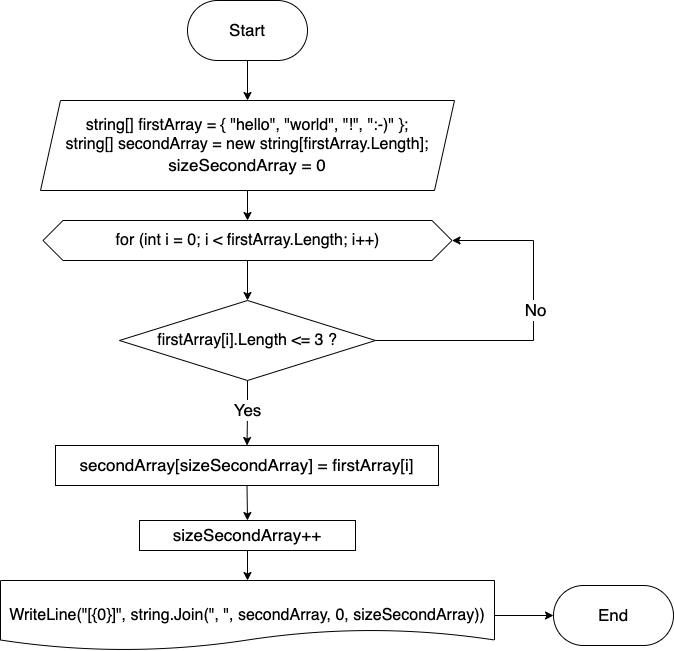

The diagram above was exported from draw.io. Its source (the exported page's mxGraphModel, read from the mxfile embedded in the PNG):
<mxGraphModel dx="954" dy="559" grid="1" gridSize="10" guides="1" tooltips="1" connect="1" arrows="1" fold="1" page="1" pageScale="1" pageWidth="827" pageHeight="1169" math="0" shadow="0">
  <root>
    <mxCell id="0" />
    <mxCell id="1" parent="0" />
    <mxCell id="2PT10OcBNIvTEJ6DY2fT-3" style="edgeStyle=orthogonalEdgeStyle;rounded=0;orthogonalLoop=1;jettySize=auto;html=1;exitX=0.5;exitY=1;exitDx=0;exitDy=0;fontSize=17;" edge="1" parent="1" source="2PT10OcBNIvTEJ6DY2fT-1" target="2PT10OcBNIvTEJ6DY2fT-2">
      <mxGeometry relative="1" as="geometry" />
    </mxCell>
    <mxCell id="2PT10OcBNIvTEJ6DY2fT-1" value="&lt;font style=&quot;font-size: 17px;&quot;&gt;Start&lt;/font&gt;" style="rounded=1;whiteSpace=wrap;html=1;arcSize=50;" vertex="1" parent="1">
      <mxGeometry x="354" y="140" width="120" height="60" as="geometry" />
    </mxCell>
    <mxCell id="2PT10OcBNIvTEJ6DY2fT-16" style="edgeStyle=orthogonalEdgeStyle;rounded=0;orthogonalLoop=1;jettySize=auto;html=1;exitX=0.5;exitY=1;exitDx=0;exitDy=0;entryX=0.5;entryY=0;entryDx=0;entryDy=0;fontSize=17;" edge="1" parent="1" source="2PT10OcBNIvTEJ6DY2fT-2" target="2PT10OcBNIvTEJ6DY2fT-15">
      <mxGeometry relative="1" as="geometry" />
    </mxCell>
    <mxCell id="2PT10OcBNIvTEJ6DY2fT-2" value="&lt;p style=&quot;margin: 0cm; font-size: 12pt; font-family: Calibri, sans-serif;&quot; class=&quot;MsoNormal&quot;&gt;&lt;/p&gt;&lt;div style=&quot;&quot;&gt;&lt;p style=&quot;margin: 0cm; font-size: 12pt; font-family: Calibri, sans-serif;&quot; class=&quot;MsoNormal&quot;&gt;string[] firstArray = { &quot;hello&quot;, &quot;world&quot;, &quot;!&quot;, &quot;:-)&quot; };&lt;/p&gt;&lt;p style=&quot;margin: 0cm; font-size: 12pt; font-family: Calibri, sans-serif;&quot; class=&quot;MsoNormal&quot;&gt;&lt;span lang=&quot;EN-US&quot;&gt;string[] secondArray = new string[firstArray.Length];&lt;/span&gt;&lt;/p&gt;&lt;/div&gt;&lt;div style=&quot;&quot;&gt;sizeSecondArray&lt;span style=&quot;background-color: initial;&quot;&gt;&amp;nbsp;= 0&lt;/span&gt;&lt;/div&gt;&lt;span style=&quot;font-size: medium;&quot;&gt;&lt;/span&gt;" style="shape=parallelogram;perimeter=parallelogramPerimeter;whiteSpace=wrap;html=1;fixedSize=1;fontSize=17;align=center;" vertex="1" parent="1">
      <mxGeometry x="207" y="240" width="414" height="90" as="geometry" />
    </mxCell>
    <mxCell id="2PT10OcBNIvTEJ6DY2fT-8" style="edgeStyle=orthogonalEdgeStyle;rounded=0;orthogonalLoop=1;jettySize=auto;html=1;exitX=0.5;exitY=1;exitDx=0;exitDy=0;entryX=0.5;entryY=0;entryDx=0;entryDy=0;fontSize=17;" edge="1" parent="1" source="2PT10OcBNIvTEJ6DY2fT-5" target="2PT10OcBNIvTEJ6DY2fT-6">
      <mxGeometry relative="1" as="geometry" />
    </mxCell>
    <mxCell id="2PT10OcBNIvTEJ6DY2fT-10" value="Yes" style="edgeLabel;html=1;align=center;verticalAlign=middle;resizable=0;points=[];fontSize=17;" vertex="1" connectable="0" parent="2PT10OcBNIvTEJ6DY2fT-8">
      <mxGeometry x="-0.1" y="-1" relative="1" as="geometry">
        <mxPoint as="offset" />
      </mxGeometry>
    </mxCell>
    <mxCell id="2PT10OcBNIvTEJ6DY2fT-20" style="edgeStyle=orthogonalEdgeStyle;rounded=0;orthogonalLoop=1;jettySize=auto;html=1;exitX=1;exitY=0.5;exitDx=0;exitDy=0;entryX=1;entryY=0.5;entryDx=0;entryDy=0;fontSize=17;" edge="1" parent="1" source="2PT10OcBNIvTEJ6DY2fT-5" target="2PT10OcBNIvTEJ6DY2fT-15">
      <mxGeometry relative="1" as="geometry">
        <Array as="points">
          <mxPoint x="700" y="480" />
          <mxPoint x="700" y="380" />
        </Array>
      </mxGeometry>
    </mxCell>
    <mxCell id="2PT10OcBNIvTEJ6DY2fT-21" value="No" style="edgeLabel;html=1;align=center;verticalAlign=middle;resizable=0;points=[];fontSize=17;" vertex="1" connectable="0" parent="2PT10OcBNIvTEJ6DY2fT-20">
      <mxGeometry x="0.1134" y="-1" relative="1" as="geometry">
        <mxPoint as="offset" />
      </mxGeometry>
    </mxCell>
    <mxCell id="2PT10OcBNIvTEJ6DY2fT-5" value="&lt;p style=&quot;margin: 0cm; font-size: 12pt; font-family: Calibri, sans-serif; text-align: start;&quot; class=&quot;MsoNormal&quot;&gt;firstArray[i].Length &amp;lt;= 3 ?&lt;/p&gt;" style="rhombus;whiteSpace=wrap;html=1;fontSize=17;" vertex="1" parent="1">
      <mxGeometry x="286" y="440" width="256" height="80" as="geometry" />
    </mxCell>
    <mxCell id="2PT10OcBNIvTEJ6DY2fT-9" style="edgeStyle=orthogonalEdgeStyle;rounded=0;orthogonalLoop=1;jettySize=auto;html=1;exitX=0.5;exitY=1;exitDx=0;exitDy=0;entryX=0.5;entryY=0;entryDx=0;entryDy=0;fontSize=17;" edge="1" parent="1" source="2PT10OcBNIvTEJ6DY2fT-6" target="2PT10OcBNIvTEJ6DY2fT-7">
      <mxGeometry relative="1" as="geometry" />
    </mxCell>
    <mxCell id="2PT10OcBNIvTEJ6DY2fT-6" value="secondArray[sizeSecondArray&lt;span style=&quot;background-color: initial;&quot;&gt;] = firstArray[i]&lt;/span&gt;&lt;br&gt;&lt;span style=&quot;font-size: medium; text-align: start;&quot;&gt;&lt;/span&gt;" style="rounded=0;whiteSpace=wrap;html=1;fontSize=17;" vertex="1" parent="1">
      <mxGeometry x="222" y="585" width="383" height="40" as="geometry" />
    </mxCell>
    <mxCell id="2PT10OcBNIvTEJ6DY2fT-12" style="edgeStyle=orthogonalEdgeStyle;rounded=0;orthogonalLoop=1;jettySize=auto;html=1;exitX=0.5;exitY=1;exitDx=0;exitDy=0;entryX=0.5;entryY=0;entryDx=0;entryDy=0;fontSize=17;" edge="1" parent="1" source="2PT10OcBNIvTEJ6DY2fT-7" target="2PT10OcBNIvTEJ6DY2fT-11">
      <mxGeometry relative="1" as="geometry" />
    </mxCell>
    <mxCell id="2PT10OcBNIvTEJ6DY2fT-7" value="sizeSecondArray++" style="rounded=0;whiteSpace=wrap;html=1;fontSize=17;" vertex="1" parent="1">
      <mxGeometry x="306" y="660" width="216" height="30" as="geometry" />
    </mxCell>
    <mxCell id="2PT10OcBNIvTEJ6DY2fT-14" style="edgeStyle=orthogonalEdgeStyle;rounded=0;orthogonalLoop=1;jettySize=auto;html=1;exitX=1;exitY=0.5;exitDx=0;exitDy=0;fontSize=17;" edge="1" parent="1" source="2PT10OcBNIvTEJ6DY2fT-11" target="2PT10OcBNIvTEJ6DY2fT-13">
      <mxGeometry relative="1" as="geometry" />
    </mxCell>
    <mxCell id="2PT10OcBNIvTEJ6DY2fT-11" value="&lt;p style=&quot;margin: 0cm; font-size: 12pt; font-family: Calibri, sans-serif;&quot; class=&quot;MsoNormal&quot;&gt;&amp;nbsp;&lt;/p&gt;&lt;p style=&quot;margin: 0cm; font-size: 12pt; font-family: Calibri, sans-serif;&quot; class=&quot;MsoNormal&quot;&gt;WriteLine(&quot;[{0}]&quot;, string.Join(&quot;, &quot;, secondArray, 0,&amp;nbsp;sizeSecondArray&lt;span style=&quot;font-size: 12pt; background-color: initial;&quot;&gt;))&lt;/span&gt;&lt;/p&gt;" style="shape=document;whiteSpace=wrap;html=1;boundedLbl=1;fontSize=17;align=center;" vertex="1" parent="1">
      <mxGeometry x="167" y="720" width="494" height="70" as="geometry" />
    </mxCell>
    <mxCell id="2PT10OcBNIvTEJ6DY2fT-13" value="&lt;font style=&quot;font-size: 17px;&quot;&gt;End&lt;/font&gt;" style="rounded=1;whiteSpace=wrap;html=1;arcSize=50;" vertex="1" parent="1">
      <mxGeometry x="720" y="725" width="120" height="60" as="geometry" />
    </mxCell>
    <mxCell id="2PT10OcBNIvTEJ6DY2fT-17" style="edgeStyle=orthogonalEdgeStyle;rounded=0;orthogonalLoop=1;jettySize=auto;html=1;exitX=0.5;exitY=1;exitDx=0;exitDy=0;entryX=0.5;entryY=0;entryDx=0;entryDy=0;fontSize=17;" edge="1" parent="1" source="2PT10OcBNIvTEJ6DY2fT-15" target="2PT10OcBNIvTEJ6DY2fT-5">
      <mxGeometry relative="1" as="geometry" />
    </mxCell>
    <mxCell id="2PT10OcBNIvTEJ6DY2fT-15" value="&lt;p style=&quot;margin: 0cm; font-size: 12pt; font-family: Calibri, sans-serif;&quot; class=&quot;MsoNormal&quot;&gt;for (int i = 0; i &amp;lt; firstArray.Length; i++)&lt;/p&gt;" style="shape=hexagon;perimeter=hexagonPerimeter2;whiteSpace=wrap;html=1;fixedSize=1;fontSize=17;align=center;" vertex="1" parent="1">
      <mxGeometry x="209.5" y="360" width="409" height="40" as="geometry" />
    </mxCell>
  </root>
</mxGraphModel>